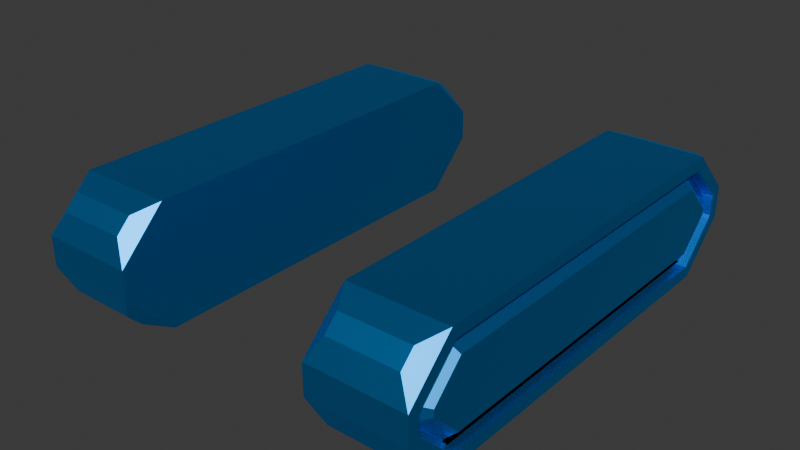 # Source: simple_wheels.blend  (saved by Blender 5.0.118; exported with 4.5.12 LTS)
import bpy
from mathutils import Matrix  # noqa: F401  (used for matrix-valued properties, if any)

bpy.ops.wm.read_factory_settings(use_empty=True)
scene = bpy.context.scene
scene.name = 'Scene'

# ---- collections
col_top = bpy.data.collections.new('top'); scene.collection.children.link(col_top)

# ---- materials (node trees are filled in below, after node groups)
mat_wheel = bpy.data.materials.new('Wheel')
mat_wheel_002 = bpy.data.materials.new('Wheel.002')

# ---- material node trees
mat_wheel.use_nodes = True; mat_wheel.node_tree.nodes.clear()
_N = mat_wheel.node_tree.nodes; _L = mat_wheel.node_tree.links
n0 = _N.new('ShaderNodeBsdfPrincipled'); n0.name = 'Principled BSDF'; n0.location = (-200, 100)
n0.inputs[0].default_value = (0.0, 0.402, 1.0, 1.0)
n0.inputs[1].default_value = 1.0
n1 = _N.new('ShaderNodeOutputMaterial'); n1.name = 'Material Output'; n1.location = (200, 100)
_L.new(n0.outputs[0], n1.inputs[0])
n1.is_active_output = True
mat_wheel_002.use_nodes = True; mat_wheel_002.node_tree.nodes.clear()
_N = mat_wheel_002.node_tree.nodes; _L = mat_wheel_002.node_tree.links
n0 = _N.new('ShaderNodeBsdfPrincipled'); n0.name = 'Principled BSDF'; n0.location = (-200, 100)
n0.inputs[0].default_value = (0.0, 0.402, 1.0, 1.0)
n0.inputs[1].default_value = 1.0
n1 = _N.new('ShaderNodeOutputMaterial'); n1.name = 'Material Output'; n1.location = (200, 100)
_L.new(n0.outputs[0], n1.inputs[0])
n1.is_active_output = True

# ---- world
world_world = bpy.data.worlds.new('World'); scene.world = world_world
world_world.use_nodes = True; world_world.node_tree.nodes.clear()
_N = world_world.node_tree.nodes; _L = world_world.node_tree.links
n0 = _N.new('ShaderNodeOutputWorld'); n0.name = 'World Output'; n0.location = (200, 100)
n1 = _N.new('ShaderNodeBackground'); n1.name = 'Background'; n1.location = (-200, 100)
n1.inputs[0].default_value = (0.05088, 0.05088, 0.05088, 1.0)
_L.new(n1.outputs[0], n0.inputs[0])
n0.is_active_output = True
world_world.color = (0.05088, 0.05088, 0.05088)
world_world.sun_shadow_jitter_overblur = 0.0

# ---- meshes
me_cube_003 = bpy.data.meshes.new('Cube.003')
me_cube_003.from_pydata([(-3.955, -4.563, 0.261), (-3.679, -5.182, 0.1941), (-3.679, -5.487, 0.4996), (-3.955, -5.42, 1.118), (-3.955, -5.42, 1.565), (-3.679, -5.487, 2.184), (-3.955, -4.563, 2.423), (-3.679, -5.182, 2.489), (-3.955, 4.094, 1.118), (-3.679, 4.161, 0.4996), (-3.955, 3.237, 0.261), (-3.679, 3.855, 0.1941), (-3.955, 3.237, 2.423), (-3.679, 3.855, 2.489), (-3.679, 4.161, 2.184), (-3.955, 4.094, 1.565), (-2.033, -5.683, 1.01), (-2.31, -5.487, 0.4996), (-2.033, -4.672, -0.001321), (-2.31, -5.182, 0.1941), (-2.033, -4.672, 2.685), (-2.31, -5.182, 2.489), (-2.31, -5.487, 2.184), (-2.033, -5.683, 1.674), (-2.033, 3.345, -0.001321), (-2.31, 3.855, 0.1941), (-2.31, 4.161, 0.4996), (-2.033, 4.356, 1.01), (-2.033, 4.356, 1.674), (-2.31, 4.161, 2.184), (-2.033, 3.345, 2.685), (-2.31, 3.855, 2.489), (-3.955, 3.345, -0.001321), (-3.955, 4.356, 1.01), (-3.955, 4.356, 1.674), (-3.955, 3.345, 2.685), (-3.955, -5.683, 1.01), (-3.955, -4.672, -0.001321), (-3.955, -4.672, 2.685), (-3.955, -5.683, 1.674), (-3.712, 3.194, 0.3646), (-3.712, 3.99, 1.161), (-3.712, 3.99, 1.522), (-3.712, 3.194, 2.319), (-3.712, -5.317, 1.161), (-3.712, -4.52, 0.3646), (-3.712, -4.52, 2.319), (-3.712, -5.317, 1.522), (-3.712, 3.237, 0.261), (-3.712, 4.094, 1.118), (-3.712, 4.094, 1.565), (-3.712, 3.237, 2.423), (-3.712, -5.42, 1.118), (-3.712, -4.563, 0.261), (-3.712, -4.563, 2.423), (-3.712, -5.42, 1.565), (-3.82, 3.194, 0.3646), (-3.82, 3.99, 1.161), (-3.82, 3.99, 1.522), (-3.82, 3.194, 2.319), (-3.82, -5.317, 1.161), (-3.82, -4.52, 0.3646), (-3.82, -4.52, 2.319), (-3.82, -5.317, 1.522), (-3.688, 3.194, 0.3646), (-3.943, 3.088, 0.6196), (-3.943, 3.735, 1.267), (-3.688, 3.99, 1.161), (-3.688, 3.99, 1.522), (-3.943, 3.735, 1.417), (-3.943, 3.088, 2.064), (-3.688, 3.194, 2.319), (-3.688, -5.317, 1.161), (-3.943, -5.062, 1.267), (-3.943, -4.415, 0.6196), (-3.688, -4.52, 0.3646), (-3.688, -4.52, 2.319), (-3.943, -4.415, 2.064), (-3.943, -5.062, 1.417), (-3.688, -5.317, 1.522)], [], [(27, 24, 25, 26), (24, 32, 11, 25), (32, 33, 9, 11), (33, 27, 26, 9), (34, 35, 13, 14), (35, 30, 31, 13), (30, 28, 29, 31), (28, 34, 14, 29), (36, 37, 1, 2), (37, 18, 19, 1), (18, 16, 17, 19), (16, 36, 2, 17), (23, 20, 21, 22), (20, 38, 7, 21), (38, 39, 5, 7), (39, 23, 22, 5), (12, 15, 50, 51), (1, 19, 17, 2), (32, 24, 18, 37), (16, 23, 39, 36), (21, 7, 5, 22), (30, 35, 38, 20), (25, 11, 9, 26), (33, 34, 28, 27), (13, 31, 29, 14), (24, 27, 28, 30, 20, 23, 16, 18), (10, 8, 33, 32), (15, 12, 35, 34), (3, 0, 37, 36), (6, 4, 39, 38), (0, 10, 32, 37), (4, 3, 36, 39), (12, 6, 38, 35), (8, 15, 34, 33), (46, 43, 59, 62), (6, 12, 51, 54), (10, 0, 53, 48), (0, 3, 52, 53), (8, 10, 48, 49), (15, 8, 49, 50), (3, 4, 55, 52), (4, 6, 54, 55), (40, 41, 49, 48), (42, 43, 51, 50), (44, 45, 53, 52), (46, 47, 55, 54), (45, 40, 48, 53), (47, 44, 52, 55), (43, 46, 54, 51), (41, 42, 50, 49), (40, 45, 61, 56), (45, 44, 60, 61), (41, 40, 56, 57), (42, 41, 57, 58), (44, 47, 63, 60), (47, 46, 62, 63), (43, 42, 58, 59), (65, 66, 67, 64), (69, 70, 71, 68), (73, 74, 75, 72), (77, 78, 79, 76), (64, 75, 74, 65), (72, 79, 78, 73), (76, 71, 70, 77), (68, 67, 66, 69), (57, 56, 64, 67), (74, 73, 78, 77, 70, 69, 66, 65), (56, 61, 75, 64), (58, 57, 67, 68), (59, 58, 68, 71), (62, 59, 71, 76), (61, 60, 72, 75), (60, 63, 79, 72), (63, 62, 76, 79)])
me_cube_003.materials.append(mat_wheel)
me_cube_003.update()
me_cube_002 = bpy.data.meshes.new('Cube.002')
me_cube_002.from_pydata([(-3.898, -3.237, 0.261), (-3.621, -3.855, 0.1941), (-3.621, -4.161, 0.4996), (-3.898, -4.094, 1.118), (-3.898, -4.094, 1.565), (-3.621, -4.161, 2.184), (-3.898, -3.237, 2.423), (-3.621, -3.855, 2.489), (-3.898, 5.42, 1.118), (-3.621, 5.487, 0.4996), (-3.898, 4.563, 0.261), (-3.621, 5.182, 0.1941), (-3.898, 4.563, 2.423), (-3.621, 5.182, 2.489), (-3.621, 5.487, 2.184), (-3.898, 5.42, 1.565), (-1.976, -4.356, 1.01), (-2.253, -4.161, 0.4996), (-1.976, -3.345, -0.001321), (-2.253, -3.855, 0.1941), (-1.976, -3.345, 2.685), (-2.253, -3.855, 2.489), (-2.253, -4.161, 2.184), (-1.976, -4.356, 1.674), (-1.976, 4.672, -0.001321), (-2.253, 5.182, 0.1941), (-2.253, 5.487, 0.4996), (-1.976, 5.683, 1.01), (-1.976, 5.683, 1.674), (-2.253, 5.487, 2.184), (-1.976, 4.672, 2.685), (-2.253, 5.182, 2.489), (-3.898, 4.672, -0.001321), (-3.898, 5.683, 1.01), (-3.898, 5.683, 1.674), (-3.898, 4.672, 2.685), (-3.898, -4.356, 1.01), (-3.898, -3.345, -0.001321), (-3.898, -3.345, 2.685), (-3.898, -4.356, 1.674), (-3.655, 4.52, 0.3646), (-3.655, 5.317, 1.161), (-3.655, 5.317, 1.522), (-3.655, 4.52, 2.319), (-3.655, -3.99, 1.161), (-3.655, -3.194, 0.3646), (-3.655, -3.194, 2.319), (-3.655, -3.99, 1.522), (-3.655, 4.563, 0.261), (-3.655, 5.42, 1.118), (-3.655, 5.42, 1.565), (-3.655, 4.563, 2.423), (-3.655, -4.094, 1.118), (-3.655, -3.237, 0.261), (-3.655, -3.237, 2.423), (-3.655, -4.094, 1.565), (-3.763, 4.52, 0.3646), (-3.763, 5.317, 1.161), (-3.763, 5.317, 1.522), (-3.763, 4.52, 2.319), (-3.763, -3.99, 1.161), (-3.763, -3.194, 0.3646), (-3.763, -3.194, 2.319), (-3.763, -3.99, 1.522), (-3.631, 4.52, 0.3646), (-3.886, 4.415, 0.6196), (-3.886, 5.062, 1.267), (-3.631, 5.317, 1.161), (-3.631, 5.317, 1.522), (-3.886, 5.062, 1.417), (-3.886, 4.415, 2.064), (-3.631, 4.52, 2.319), (-3.631, -3.99, 1.161), (-3.886, -3.735, 1.267), (-3.886, -3.088, 0.6196), (-3.631, -3.194, 0.3646), (-3.631, -3.194, 2.319), (-3.886, -3.088, 2.064), (-3.886, -3.735, 1.417), (-3.631, -3.99, 1.522)], [], [(27, 24, 25, 26), (24, 32, 11, 25), (32, 33, 9, 11), (33, 27, 26, 9), (34, 35, 13, 14), (35, 30, 31, 13), (30, 28, 29, 31), (28, 34, 14, 29), (36, 37, 1, 2), (37, 18, 19, 1), (18, 16, 17, 19), (16, 36, 2, 17), (23, 20, 21, 22), (20, 38, 7, 21), (38, 39, 5, 7), (39, 23, 22, 5), (12, 15, 50, 51), (1, 19, 17, 2), (32, 24, 18, 37), (16, 23, 39, 36), (21, 7, 5, 22), (30, 35, 38, 20), (25, 11, 9, 26), (33, 34, 28, 27), (13, 31, 29, 14), (24, 27, 28, 30, 20, 23, 16, 18), (10, 8, 33, 32), (15, 12, 35, 34), (3, 0, 37, 36), (6, 4, 39, 38), (0, 10, 32, 37), (4, 3, 36, 39), (12, 6, 38, 35), (8, 15, 34, 33), (46, 43, 59, 62), (6, 12, 51, 54), (10, 0, 53, 48), (0, 3, 52, 53), (8, 10, 48, 49), (15, 8, 49, 50), (3, 4, 55, 52), (4, 6, 54, 55), (40, 41, 49, 48), (42, 43, 51, 50), (44, 45, 53, 52), (46, 47, 55, 54), (45, 40, 48, 53), (47, 44, 52, 55), (43, 46, 54, 51), (41, 42, 50, 49), (40, 45, 61, 56), (45, 44, 60, 61), (41, 40, 56, 57), (42, 41, 57, 58), (44, 47, 63, 60), (47, 46, 62, 63), (43, 42, 58, 59), (65, 66, 67, 64), (69, 70, 71, 68), (73, 74, 75, 72), (77, 78, 79, 76), (64, 75, 74, 65), (72, 79, 78, 73), (76, 71, 70, 77), (68, 67, 66, 69), (57, 56, 64, 67), (74, 73, 78, 77, 70, 69, 66, 65), (56, 61, 75, 64), (58, 57, 67, 68), (59, 58, 68, 71), (62, 59, 71, 76), (61, 60, 72, 75), (60, 63, 79, 72), (63, 62, 76, 79)])
me_cube_002.materials.append(mat_wheel_002)
me_cube_002.update()

# ---- objects
ob_right_wheel = bpy.data.objects.new('right_wheel', me_cube_003)
ob_left_wheel = bpy.data.objects.new('left_wheel', me_cube_002)

# ---- transforms, parenting, visibility, modifiers, constraints
ob_right_wheel.location = (2.368e-15, 1.895e-14, 0.0)
ob_right_wheel.rotation_euler = (0.0, -0.0, -9.425)
ob_right_wheel.scale = (1.11, 1.005, 1.0)
ob_left_wheel.location = (2.368e-15, 1.895e-14, 0.0)
ob_left_wheel.rotation_euler = (0.0, -0.0, -6.283)
ob_left_wheel.scale = (1.11, 1.005, 1.0)

# ---- collection membership
scene.collection.objects.link(ob_right_wheel)
scene.collection.objects.link(ob_left_wheel)

# ---- scene / render settings (as saved in the file)
scene.frame_start = 1; scene.frame_end = 250; scene.frame_set(162)
scene.render.engine = 'BLENDER_EEVEE_NEXT'
scene.render.bake_bias = 0.0
scene.render.bake_samples = 0
scene.cycles.sampling_pattern = 'TABULATED_SOBOL'
scene.eevee.use_volume_custom_range = False
bpy.context.view_layer.update()

# ---- added for rendering (the .blend has no active camera and no usable light): camera, sun
cam_auto = bpy.data.cameras.new('AutoCamera')
cam_auto.lens = 50.0
cam_auto.sensor_width = 36.0
cam_auto.clip_end = 1000.0
ob_auto_camera = bpy.data.objects.new('AutoCamera', cam_auto)
scene.collection.objects.link(ob_auto_camera)
ob_auto_camera.location = (12.6176, -14.4365, 11.4105)
ob_auto_camera.rotation_euler = (1.09748, -7.21219e-08, 0.694738)
scene.camera = ob_auto_camera
light_auto_sun = bpy.data.lights.new('AutoSun', 'SUN')
light_auto_sun.energy = 3.0
light_auto_sun.angle = 0.0523599
ob_auto_sun = bpy.data.objects.new('AutoSun', light_auto_sun)
scene.collection.objects.link(ob_auto_sun)
ob_auto_sun.rotation_euler = (0.872665, 0.174533, 0.523599)
bpy.context.view_layer.update()
